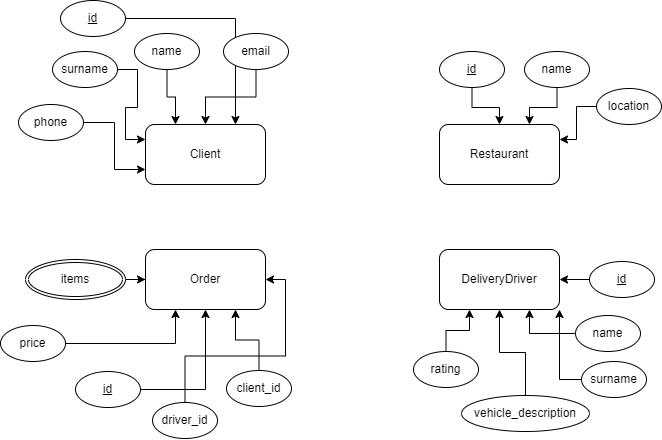

The diagram above was exported from draw.io. Its source (the exported page's mxGraphModel, read from the mxfile embedded in the PNG):
<mxGraphModel dx="1195" dy="650" grid="0" gridSize="10" guides="1" tooltips="1" connect="1" arrows="1" fold="1" page="1" pageScale="1" pageWidth="850" pageHeight="1100" math="0" shadow="0" extFonts="Permanent Marker^https://fonts.googleapis.com/css?family=Permanent+Marker">
  <root>
    <mxCell id="0" />
    <mxCell id="1" parent="0" />
    <mxCell id="YNV0EtZzmEoSiCt9OBbu-17" style="edgeStyle=orthogonalEdgeStyle;rounded=0;orthogonalLoop=1;jettySize=auto;html=1;entryX=0.75;entryY=0;entryDx=0;entryDy=0;" edge="1" parent="1" source="YNV0EtZzmEoSiCt9OBbu-16" target="YNV0EtZzmEoSiCt9OBbu-1">
      <mxGeometry relative="1" as="geometry" />
    </mxCell>
    <mxCell id="YNV0EtZzmEoSiCt9OBbu-1" value="Client" style="rounded=1;whiteSpace=wrap;html=1;" vertex="1" parent="1">
      <mxGeometry x="222" y="249" width="120" height="60" as="geometry" />
    </mxCell>
    <mxCell id="YNV0EtZzmEoSiCt9OBbu-2" value="Restaurant" style="rounded=1;whiteSpace=wrap;html=1;" vertex="1" parent="1">
      <mxGeometry x="516" y="249" width="120" height="60" as="geometry" />
    </mxCell>
    <mxCell id="YNV0EtZzmEoSiCt9OBbu-3" value="Order" style="rounded=1;whiteSpace=wrap;html=1;" vertex="1" parent="1">
      <mxGeometry x="222" y="374" width="120" height="60" as="geometry" />
    </mxCell>
    <mxCell id="YNV0EtZzmEoSiCt9OBbu-4" value="DeliveryDriver" style="rounded=1;whiteSpace=wrap;html=1;" vertex="1" parent="1">
      <mxGeometry x="516" y="374" width="120" height="60" as="geometry" />
    </mxCell>
    <mxCell id="YNV0EtZzmEoSiCt9OBbu-10" style="edgeStyle=orthogonalEdgeStyle;rounded=0;orthogonalLoop=1;jettySize=auto;html=1;entryX=0.5;entryY=0;entryDx=0;entryDy=0;" edge="1" parent="1" source="YNV0EtZzmEoSiCt9OBbu-5" target="YNV0EtZzmEoSiCt9OBbu-1">
      <mxGeometry relative="1" as="geometry">
        <mxPoint x="293" y="222" as="targetPoint" />
      </mxGeometry>
    </mxCell>
    <mxCell id="YNV0EtZzmEoSiCt9OBbu-5" value="email" style="ellipse;whiteSpace=wrap;html=1;" vertex="1" parent="1">
      <mxGeometry x="300" y="158" width="65" height="36" as="geometry" />
    </mxCell>
    <mxCell id="YNV0EtZzmEoSiCt9OBbu-12" style="edgeStyle=orthogonalEdgeStyle;rounded=0;orthogonalLoop=1;jettySize=auto;html=1;entryX=0;entryY=0.75;entryDx=0;entryDy=0;" edge="1" parent="1" source="YNV0EtZzmEoSiCt9OBbu-6" target="YNV0EtZzmEoSiCt9OBbu-1">
      <mxGeometry relative="1" as="geometry" />
    </mxCell>
    <mxCell id="YNV0EtZzmEoSiCt9OBbu-6" value="phone" style="ellipse;whiteSpace=wrap;html=1;" vertex="1" parent="1">
      <mxGeometry x="95" y="229" width="65" height="36" as="geometry" />
    </mxCell>
    <mxCell id="YNV0EtZzmEoSiCt9OBbu-11" style="edgeStyle=orthogonalEdgeStyle;rounded=0;orthogonalLoop=1;jettySize=auto;html=1;entryX=0;entryY=0.25;entryDx=0;entryDy=0;" edge="1" parent="1" source="YNV0EtZzmEoSiCt9OBbu-7" target="YNV0EtZzmEoSiCt9OBbu-1">
      <mxGeometry relative="1" as="geometry" />
    </mxCell>
    <mxCell id="YNV0EtZzmEoSiCt9OBbu-7" value="surname" style="ellipse;whiteSpace=wrap;html=1;" vertex="1" parent="1">
      <mxGeometry x="129" y="176" width="65" height="36" as="geometry" />
    </mxCell>
    <mxCell id="YNV0EtZzmEoSiCt9OBbu-13" style="edgeStyle=orthogonalEdgeStyle;rounded=0;orthogonalLoop=1;jettySize=auto;html=1;entryX=0.25;entryY=0;entryDx=0;entryDy=0;" edge="1" parent="1" source="YNV0EtZzmEoSiCt9OBbu-8" target="YNV0EtZzmEoSiCt9OBbu-1">
      <mxGeometry relative="1" as="geometry" />
    </mxCell>
    <mxCell id="YNV0EtZzmEoSiCt9OBbu-8" value="name" style="ellipse;whiteSpace=wrap;html=1;" vertex="1" parent="1">
      <mxGeometry x="211" y="158" width="65" height="36" as="geometry" />
    </mxCell>
    <mxCell id="YNV0EtZzmEoSiCt9OBbu-16" value="&lt;u&gt;id&lt;/u&gt;" style="ellipse;whiteSpace=wrap;html=1;" vertex="1" parent="1">
      <mxGeometry x="137" y="125" width="65" height="36" as="geometry" />
    </mxCell>
    <mxCell id="YNV0EtZzmEoSiCt9OBbu-26" style="edgeStyle=orthogonalEdgeStyle;rounded=0;orthogonalLoop=1;jettySize=auto;html=1;entryX=0.25;entryY=1;entryDx=0;entryDy=0;" edge="1" parent="1" source="YNV0EtZzmEoSiCt9OBbu-20" target="YNV0EtZzmEoSiCt9OBbu-3">
      <mxGeometry relative="1" as="geometry" />
    </mxCell>
    <mxCell id="YNV0EtZzmEoSiCt9OBbu-20" value="price" style="ellipse;whiteSpace=wrap;html=1;" vertex="1" parent="1">
      <mxGeometry x="77" y="450" width="65" height="36" as="geometry" />
    </mxCell>
    <mxCell id="YNV0EtZzmEoSiCt9OBbu-29" style="edgeStyle=orthogonalEdgeStyle;rounded=0;orthogonalLoop=1;jettySize=auto;html=1;entryX=1;entryY=0.5;entryDx=0;entryDy=0;" edge="1" parent="1" source="YNV0EtZzmEoSiCt9OBbu-21" target="YNV0EtZzmEoSiCt9OBbu-3">
      <mxGeometry relative="1" as="geometry" />
    </mxCell>
    <mxCell id="YNV0EtZzmEoSiCt9OBbu-21" value="driver_id" style="ellipse;whiteSpace=wrap;html=1;" vertex="1" parent="1">
      <mxGeometry x="229" y="527" width="65" height="36" as="geometry" />
    </mxCell>
    <mxCell id="YNV0EtZzmEoSiCt9OBbu-28" style="edgeStyle=orthogonalEdgeStyle;rounded=0;orthogonalLoop=1;jettySize=auto;html=1;entryX=0.75;entryY=1;entryDx=0;entryDy=0;" edge="1" parent="1" source="YNV0EtZzmEoSiCt9OBbu-22" target="YNV0EtZzmEoSiCt9OBbu-3">
      <mxGeometry relative="1" as="geometry" />
    </mxCell>
    <mxCell id="YNV0EtZzmEoSiCt9OBbu-22" value="client_id" style="ellipse;whiteSpace=wrap;html=1;" vertex="1" parent="1">
      <mxGeometry x="303" y="495" width="65" height="36" as="geometry" />
    </mxCell>
    <mxCell id="YNV0EtZzmEoSiCt9OBbu-27" style="edgeStyle=orthogonalEdgeStyle;rounded=0;orthogonalLoop=1;jettySize=auto;html=1;entryX=0.5;entryY=1;entryDx=0;entryDy=0;" edge="1" parent="1" source="YNV0EtZzmEoSiCt9OBbu-23" target="YNV0EtZzmEoSiCt9OBbu-3">
      <mxGeometry relative="1" as="geometry" />
    </mxCell>
    <mxCell id="YNV0EtZzmEoSiCt9OBbu-23" value="&lt;u&gt;id&lt;/u&gt;" style="ellipse;whiteSpace=wrap;html=1;" vertex="1" parent="1">
      <mxGeometry x="152" y="496" width="65" height="36" as="geometry" />
    </mxCell>
    <mxCell id="YNV0EtZzmEoSiCt9OBbu-25" style="edgeStyle=orthogonalEdgeStyle;rounded=0;orthogonalLoop=1;jettySize=auto;html=1;entryX=0;entryY=0.5;entryDx=0;entryDy=0;" edge="1" parent="1" source="YNV0EtZzmEoSiCt9OBbu-24" target="YNV0EtZzmEoSiCt9OBbu-3">
      <mxGeometry relative="1" as="geometry" />
    </mxCell>
    <mxCell id="YNV0EtZzmEoSiCt9OBbu-24" value="items" style="ellipse;shape=doubleEllipse;margin=3;whiteSpace=wrap;html=1;align=center;" vertex="1" parent="1">
      <mxGeometry x="102" y="384" width="100" height="40" as="geometry" />
    </mxCell>
    <mxCell id="YNV0EtZzmEoSiCt9OBbu-36" style="edgeStyle=orthogonalEdgeStyle;rounded=0;orthogonalLoop=1;jettySize=auto;html=1;entryX=1;entryY=0.5;entryDx=0;entryDy=0;" edge="1" parent="1" source="YNV0EtZzmEoSiCt9OBbu-30" target="YNV0EtZzmEoSiCt9OBbu-4">
      <mxGeometry relative="1" as="geometry" />
    </mxCell>
    <mxCell id="YNV0EtZzmEoSiCt9OBbu-30" value="&lt;u&gt;id&lt;/u&gt;" style="ellipse;whiteSpace=wrap;html=1;" vertex="1" parent="1">
      <mxGeometry x="666" y="386" width="65" height="36" as="geometry" />
    </mxCell>
    <mxCell id="YNV0EtZzmEoSiCt9OBbu-37" style="edgeStyle=orthogonalEdgeStyle;rounded=0;orthogonalLoop=1;jettySize=auto;html=1;entryX=0.75;entryY=1;entryDx=0;entryDy=0;" edge="1" parent="1" source="YNV0EtZzmEoSiCt9OBbu-31" target="YNV0EtZzmEoSiCt9OBbu-4">
      <mxGeometry relative="1" as="geometry" />
    </mxCell>
    <mxCell id="YNV0EtZzmEoSiCt9OBbu-31" value="name" style="ellipse;whiteSpace=wrap;html=1;" vertex="1" parent="1">
      <mxGeometry x="652" y="440" width="65" height="36" as="geometry" />
    </mxCell>
    <mxCell id="YNV0EtZzmEoSiCt9OBbu-38" style="edgeStyle=orthogonalEdgeStyle;rounded=0;orthogonalLoop=1;jettySize=auto;html=1;entryX=1;entryY=1;entryDx=0;entryDy=0;" edge="1" parent="1" source="YNV0EtZzmEoSiCt9OBbu-32" target="YNV0EtZzmEoSiCt9OBbu-4">
      <mxGeometry relative="1" as="geometry" />
    </mxCell>
    <mxCell id="YNV0EtZzmEoSiCt9OBbu-32" value="surname" style="ellipse;whiteSpace=wrap;html=1;" vertex="1" parent="1">
      <mxGeometry x="658" y="486" width="65" height="36" as="geometry" />
    </mxCell>
    <mxCell id="YNV0EtZzmEoSiCt9OBbu-40" style="edgeStyle=orthogonalEdgeStyle;rounded=0;orthogonalLoop=1;jettySize=auto;html=1;entryX=0.25;entryY=1;entryDx=0;entryDy=0;" edge="1" parent="1" source="YNV0EtZzmEoSiCt9OBbu-33" target="YNV0EtZzmEoSiCt9OBbu-4">
      <mxGeometry relative="1" as="geometry" />
    </mxCell>
    <mxCell id="YNV0EtZzmEoSiCt9OBbu-33" value="rating" style="ellipse;whiteSpace=wrap;html=1;" vertex="1" parent="1">
      <mxGeometry x="490" y="476" width="65" height="36" as="geometry" />
    </mxCell>
    <mxCell id="YNV0EtZzmEoSiCt9OBbu-39" style="edgeStyle=orthogonalEdgeStyle;rounded=0;orthogonalLoop=1;jettySize=auto;html=1;entryX=0.5;entryY=1;entryDx=0;entryDy=0;" edge="1" parent="1" source="YNV0EtZzmEoSiCt9OBbu-35" target="YNV0EtZzmEoSiCt9OBbu-4">
      <mxGeometry relative="1" as="geometry" />
    </mxCell>
    <mxCell id="YNV0EtZzmEoSiCt9OBbu-35" value="vehicle_description" style="ellipse;whiteSpace=wrap;html=1;" vertex="1" parent="1">
      <mxGeometry x="538" y="520" width="128" height="36" as="geometry" />
    </mxCell>
    <mxCell id="YNV0EtZzmEoSiCt9OBbu-45" style="edgeStyle=orthogonalEdgeStyle;rounded=0;orthogonalLoop=1;jettySize=auto;html=1;entryX=0.5;entryY=0;entryDx=0;entryDy=0;" edge="1" parent="1" source="YNV0EtZzmEoSiCt9OBbu-42" target="YNV0EtZzmEoSiCt9OBbu-2">
      <mxGeometry relative="1" as="geometry" />
    </mxCell>
    <mxCell id="YNV0EtZzmEoSiCt9OBbu-42" value="&lt;u&gt;id&lt;/u&gt;" style="ellipse;whiteSpace=wrap;html=1;" vertex="1" parent="1">
      <mxGeometry x="516" y="176" width="65" height="36" as="geometry" />
    </mxCell>
    <mxCell id="YNV0EtZzmEoSiCt9OBbu-46" style="edgeStyle=orthogonalEdgeStyle;rounded=0;orthogonalLoop=1;jettySize=auto;html=1;entryX=0.75;entryY=0;entryDx=0;entryDy=0;" edge="1" parent="1" source="YNV0EtZzmEoSiCt9OBbu-43" target="YNV0EtZzmEoSiCt9OBbu-2">
      <mxGeometry relative="1" as="geometry" />
    </mxCell>
    <mxCell id="YNV0EtZzmEoSiCt9OBbu-43" value="name" style="ellipse;whiteSpace=wrap;html=1;" vertex="1" parent="1">
      <mxGeometry x="601" y="176" width="65" height="36" as="geometry" />
    </mxCell>
    <mxCell id="YNV0EtZzmEoSiCt9OBbu-47" style="edgeStyle=orthogonalEdgeStyle;rounded=0;orthogonalLoop=1;jettySize=auto;html=1;entryX=1;entryY=0.25;entryDx=0;entryDy=0;" edge="1" parent="1" source="YNV0EtZzmEoSiCt9OBbu-44" target="YNV0EtZzmEoSiCt9OBbu-2">
      <mxGeometry relative="1" as="geometry" />
    </mxCell>
    <mxCell id="YNV0EtZzmEoSiCt9OBbu-44" value="location" style="ellipse;whiteSpace=wrap;html=1;" vertex="1" parent="1">
      <mxGeometry x="673" y="213" width="65" height="36" as="geometry" />
    </mxCell>
  </root>
</mxGraphModel>